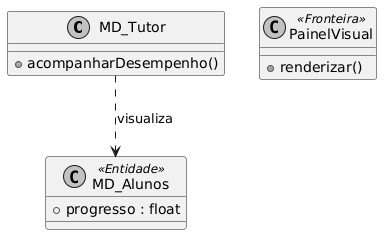

The diagram above was rendered by PlantUML. Its source (embedded in the PNG):
@startuml
skinparam monochrome true
class MD_Tutor {
    +acompanharDesempenho()
}
class MD_Alunos <<Entidade>> {
    +progresso : float
}
class PainelVisual <<Fronteira>> {
    +renderizar()
}
MD_Tutor ..> MD_Alunos : visualiza
@enduml